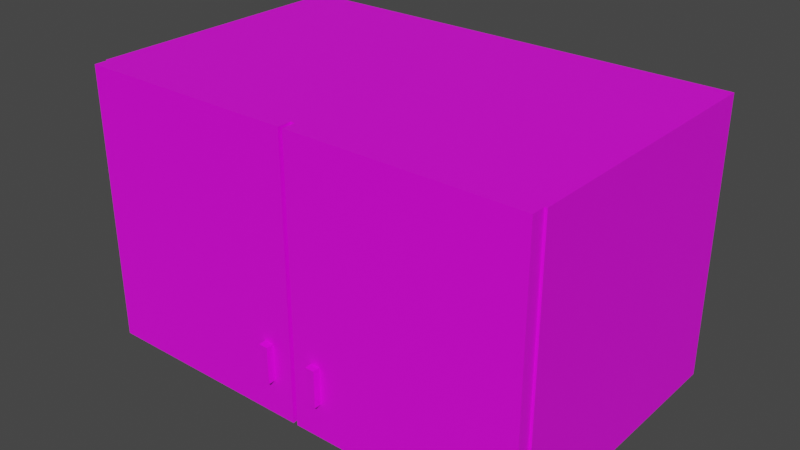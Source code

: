 # Source: Cabinet.blend  (saved by Blender 2.90.8; exported with 4.5.12 LTS)
import bpy
from mathutils import Matrix  # noqa: F401  (used for matrix-valued properties, if any)

bpy.ops.wm.read_factory_settings(use_empty=True)
scene = bpy.context.scene
scene.name = 'Scene'

# ---- collections
col_collection = bpy.data.collections.new('Collection'); scene.collection.children.link(col_collection)

# ---- images (referenced by path relative to the original .blend; pixels are not part of the script)
import os
ASSET_DIR = os.environ.get("B2B_ASSET_DIR", "")  # directory of the original .blend (textures are referenced by path, not embedded)
HERE = os.path.dirname(os.path.abspath(__file__))  # packed textures are extracted next to this script under _unpacked/

def load_image(name, relpath, width, height, colorspace="sRGB"):
    """Load a texture the original file referenced (path relative to the .blend, or extracted next to this script)."""
    p = next((c for c in (os.path.join(HERE, relpath), os.path.join(ASSET_DIR, relpath)) if relpath and os.path.exists(c)), "")
    if p:
        img = bpy.data.images.load(p, check_existing=True)
        img.name = name
    else:  # same state as the original file: an image datablock whose file is absent (Cycles renders it pink)
        img = bpy.data.images.new(name, width, height)
        img.source = "FILE"
        img.filepath = "//" + (relpath or name)
    img.colorspace_settings.name = colorspace
    return img
img_colour_palette_png = load_image('Colour Palette.png', 'Colour Palette.png', 1024, 1024, 'sRGB')

# ---- materials (node trees are filled in below, after node groups)
mat_material = bpy.data.materials.new('Material')
mat_material.use_transparent_shadow = False

# ---- material node trees
mat_material.use_nodes = True; mat_material.node_tree.nodes.clear()
_N = mat_material.node_tree.nodes; _L = mat_material.node_tree.links
n0 = _N.new('ShaderNodeBsdfPrincipled'); n0.name = 'Principled BSDF'; n0.location = (10, 300)
n0.distribution = 'GGX'
n0.subsurface_method = 'BURLEY'
n0.inputs[3].default_value = 1.45
n0.inputs[27].default_value = (0.0, 0.0, 0.0, 1.0)
n0.inputs[28].default_value = 1.0
n1 = _N.new('ShaderNodeOutputMaterial'); n1.name = 'Material Output'; n1.location = (300, 300)
n2 = _N.new('ShaderNodeTexImage'); n2.name = 'Image Texture'; n2.location = (-302, 299)
n2.image = img_colour_palette_png
_L.new(n0.outputs[0], n1.inputs[0])
_L.new(n2.outputs[0], n0.inputs[0])
n1.is_active_output = True

# ---- world
world_world = bpy.data.worlds.new('World'); scene.world = world_world
world_world.use_nodes = True; world_world.node_tree.nodes.clear()
_N = world_world.node_tree.nodes; _L = world_world.node_tree.links
n0 = _N.new('ShaderNodeOutputWorld'); n0.name = 'World Output'; n0.location = (300, 300)
n1 = _N.new('ShaderNodeBackground'); n1.name = 'Background'; n1.location = (10, 300)
n1.inputs[0].default_value = (0.05088, 0.05088, 0.05088, 1.0)
_L.new(n1.outputs[0], n0.inputs[0])
n0.is_active_output = True
world_world.color = (0.05088, 0.05088, 0.05088)
world_world.use_sun_shadow = False
world_world.sun_shadow_jitter_overblur = 0.0

# ---- meshes
me_cube = bpy.data.meshes.new('Cube')
me_cube.from_pydata([(0.75, 0.45, 0.45), (0.75, 0.45, -0.45), (0.75, -0.45, 0.45), (0.75, -0.45, -0.45), (-0.75, 0.45, 0.45), (-0.75, 0.45, -0.45), (-0.75, -0.45, 0.45), (-0.75, -0.45, -0.45), (0.0, -0.45, 0.45), (0.0, -0.45, -0.45), (-0.75, -0.45, 0.0), (0.75, -0.45, 0.0), (0.0, -0.45, 0.0), (-0.7312, -0.45, 0.0225), (-0.7312, -0.45, 0.4275), (-0.01875, -0.45, 0.4275), (-0.01875, -0.45, 0.0225), (0.7312, -0.45, 0.4275), (0.01875, -0.45, 0.4275), (0.7312, -0.45, 0.0225), (0.01875, -0.45, 0.0225), (-0.7312, -0.45, -0.4275), (-0.01875, -0.45, -0.4275), (-0.01875, -0.45, -0.0225), (-0.7312, -0.45, -0.0225), (0.7312, -0.45, -0.0225), (0.7312, -0.45, -0.4275), (0.01875, -0.45, -0.4275), (0.01875, -0.45, -0.0225), (-0.7312, 0.42, 0.0225), (-0.7312, 0.42, 0.4275), (-0.01875, 0.42, 0.4275), (-0.01875, 0.42, 0.0225), (-0.7312, 0.42, -0.4275), (-0.01875, 0.42, -0.4275), (-0.01875, 0.42, -0.0225), (-0.7312, 0.42, -0.0225), (0.7312, 0.42, 0.4275), (0.01875, 0.42, 0.4275), (0.7312, 0.42, 0.0225), (0.01875, 0.42, 0.0225), (0.7312, 0.42, -0.0225), (0.7312, 0.42, -0.4275), (0.01875, 0.42, -0.4275), (0.01875, 0.42, -0.0225)], [], [(0, 4, 6, 8, 2), (9, 3, 26, 27), (7, 10, 6, 4, 5), (5, 1, 3, 9, 7), (1, 0, 2, 11, 3), (5, 4, 0, 1), (15, 14, 30, 31), (10, 7, 21, 24), (8, 6, 14, 15), (12, 11, 19, 20), (12, 8, 15, 16), (10, 12, 16, 13), (6, 10, 13, 14), (18, 20, 40, 38), (8, 12, 20, 18), (11, 2, 17, 19), (2, 8, 18, 17), (23, 24, 36, 35), (7, 9, 22, 21), (12, 10, 24, 23), (9, 12, 23, 22), (28, 27, 43, 44), (11, 12, 28, 25), (3, 11, 25, 26), (12, 9, 27, 28), (29, 32, 31, 30), (16, 15, 31, 32), (14, 13, 29, 30), (13, 16, 32, 29), (34, 35, 36, 33), (22, 23, 35, 34), (24, 21, 33, 36), (21, 22, 34, 33), (40, 39, 37, 38), (17, 18, 38, 37), (20, 19, 39, 40), (19, 17, 37, 39), (42, 41, 44, 43), (26, 25, 41, 42), (25, 28, 44, 41), (27, 26, 42, 43)])
_uv = me_cube.uv_layers.new(name='UVMap')
_uv.uv.foreach_set('vector', [0.3647, 0.08905, 0.3647, 0.08905, 0.3647, 0.08905, 0.3647, 0.08905, 0.3647, 0.08905, 0.3647, 0.08905, 0.3647, 0.08905, 0.3647, 0.08905, 0.3647, 0.08905, 0.3647, 0.08905, 0.3647, 0.08905, 0.3647, 0.08905, 0.3647, 0.08905, 0.3647, 0.08905, 0.3647, 0.08905, 0.3647, 0.08905, 0.3647, 0.08905, 0.3647, 0.08905, 0.3647, 0.08905, 0.3647, 0.08905, 0.3647, 0.08905, 0.3647, 0.08905, 0.3647, 0.08905, 0.3647, 0.08905, 0.3647, 0.08905, 0.3647, 0.08905, 0.3647, 0.08905, 0.3647, 0.08905, 0.3647, 0.08905, 0.3647, 0.08905, 0.3647, 0.08905, 0.3647, 0.08905, 0.3647, 0.08905, 0.3647, 0.08905, 0.3647, 0.08905, 0.3647, 0.08905, 0.3647, 0.08905, 0.3647, 0.08905, 0.3647, 0.08905, 0.3647, 0.08905, 0.3647, 0.08905, 0.3647, 0.08905, 0.3647, 0.08905, 0.3647, 0.08905, 0.3647, 0.08905, 0.3647, 0.08905, 0.3647, 0.08905, 0.3647, 0.08905, 0.3647, 0.08905, 0.3647, 0.08905, 0.3647, 0.08905, 0.3647, 0.08905, 0.3647, 0.08905, 0.3647, 0.08905, 0.3647, 0.08905, 0.3647, 0.08905, 0.3647, 0.08905, 0.3647, 0.08905, 0.3647, 0.08905, 0.3647, 0.08905, 0.3647, 0.08905, 0.3647, 0.08905, 0.3647, 0.08905, 0.3647, 0.08905, 0.3647, 0.08905, 0.3647, 0.08905, 0.3647, 0.08905, 0.3647, 0.08905, 0.3647, 0.08905, 0.3647, 0.08905, 0.3647, 0.08905, 0.3647, 0.08905, 0.3647, 0.08905, 0.3647, 0.08905, 0.3647, 0.08905, 0.3647, 0.08905, 0.3647, 0.08905, 0.3647, 0.08905, 0.3647, 0.08905, 0.3647, 0.08905, 0.3647, 0.08905, 0.3647, 0.08905, 0.3647, 0.08905, 0.3647, 0.08905, 0.3647, 0.08905, 0.3647, 0.08905, 0.3647, 0.08905, 0.3647, 0.08905, 0.3647, 0.08905, 0.3647, 0.08905, 0.3647, 0.08905, 0.3647, 0.08905, 0.3647, 0.08905, 0.3647, 0.08905, 0.3647, 0.08905, 0.3647, 0.08905, 0.3647, 0.08905, 0.3647, 0.08905, 0.3647, 0.08905, 0.3647, 0.08905, 0.3647, 0.08905, 0.3647, 0.08905, 0.3647, 0.08905, 0.3647, 0.08905, 0.3647, 0.08905, 0.3647, 0.08905, 0.3647, 0.08905, 0.3647, 0.08905, 0.3647, 0.08905, 0.3647, 0.08905, 0.3647, 0.08905, 0.3647, 0.08905, 0.3647, 0.08905, 0.3647, 0.08905, 0.3647, 0.08905, 0.3647, 0.08905, 0.3647, 0.08905, 0.3647, 0.08905, 0.3647, 0.08905, 0.3647, 0.08905, 0.3647, 0.08905, 0.3647, 0.08905, 0.3647, 0.08905, 0.3647, 0.08905, 0.3647, 0.08905, 0.3647, 0.08905, 0.3647, 0.08905, 0.3647, 0.08905, 0.3647, 0.08905, 0.3647, 0.08905, 0.3647, 0.08905, 0.3647, 0.08905, 0.3647, 0.08905, 0.3647, 0.08905, 0.3647, 0.08905, 0.3647, 0.08905, 0.3647, 0.08905, 0.3647, 0.08905, 0.3647, 0.08905, 0.3647, 0.08905, 0.3647, 0.08905, 0.3647, 0.08905, 0.3647, 0.08905, 0.3647, 0.08905, 0.3647, 0.08905, 0.3647, 0.08905, 0.3647, 0.08905, 0.3647, 0.08905, 0.3647, 0.08905, 0.3647, 0.08905, 0.3647, 0.08905, 0.3647, 0.08905, 0.3647, 0.08905, 0.3647, 0.08905, 0.3647, 0.08905, 0.3647, 0.08905, 0.3647, 0.08905, 0.3647, 0.08905, 0.3647, 0.08905, 0.3647, 0.08905, 0.3647, 0.08905, 0.3647, 0.08905, 0.3647, 0.08905, 0.3647, 0.08905, 0.3647, 0.08905, 0.3647, 0.08905, 0.3647, 0.08905, 0.3647, 0.08905])
me_cube.materials.append(mat_material)
me_cube.use_mirror_vertex_groups = False
me_cube.update()
me_cube_001 = bpy.data.meshes.new('Cube.001')
me_cube_001.from_pydata([(-0.7425, -0.045, -0.45), (-0.7425, -0.045, 0.45), (-0.7425, 3.725e-09, -0.45), (-0.7425, 3.725e-09, 0.45), (-0.0075, -0.045, -0.45), (-0.0075, -0.045, 0.45), (-0.0075, 3.725e-09, -0.45), (-0.0075, 3.725e-09, 0.45), (-0.6765, -0.06864, -0.3339), (-0.6765, -0.06864, -0.2139), (-0.6765, -0.008639, -0.3339), (-0.6765, -0.008639, -0.2139), (-0.6465, -0.06864, -0.3339), (-0.6465, -0.06864, -0.2139), (-0.6465, -0.008639, -0.3339), (-0.6465, -0.008639, -0.2139)], [], [(0, 1, 3, 2), (2, 3, 7, 6), (6, 7, 5, 4), (4, 5, 1, 0), (2, 6, 4, 0), (7, 3, 1, 5), (8, 9, 11, 10), (10, 11, 15, 14), (14, 15, 13, 12), (12, 13, 9, 8), (10, 14, 12, 8), (15, 11, 9, 13)])
_uv = me_cube_001.uv_layers.new(name='UVMap')
_uv.uv.foreach_set('vector', [0.3647, 0.1087, 0.3647, 0.1087, 0.3647, 0.1087, 0.3647, 0.1087, 0.3647, 0.1087, 0.3647, 0.1087, 0.3647, 0.1087, 0.3647, 0.1087, 0.3647, 0.1087, 0.3647, 0.1087, 0.3647, 0.1087, 0.3647, 0.1087, 0.3647, 0.1087, 0.3647, 0.1087, 0.3647, 0.1087, 0.3647, 0.1087, 0.3647, 0.1087, 0.3647, 0.1087, 0.3647, 0.1087, 0.3647, 0.1087, 0.3647, 0.1087, 0.3647, 0.1087, 0.3647, 0.1087, 0.3647, 0.1087, 0.8667, 0.9675, 0.8667, 0.9675, 0.8667, 0.9675, 0.8667, 0.9675, 0.3647, 0.1087, 0.3647, 0.1087, 0.3647, 0.1087, 0.3647, 0.1087, 0.8667, 0.9675, 0.8667, 0.9675, 0.8667, 0.9675, 0.8667, 0.9675, 0.8667, 0.9675, 0.8667, 0.9675, 0.8667, 0.9675, 0.8667, 0.9675, 0.8667, 0.9675, 0.8667, 0.9675, 0.8667, 0.9675, 0.8667, 0.9675, 0.8667, 0.9675, 0.8667, 0.9675, 0.8667, 0.9675, 0.8667, 0.9675])
me_cube_001.materials.append(mat_material)
me_cube_001.use_mirror_x = True
me_cube_001.update()
me_cube_002 = bpy.data.meshes.new('Cube.002')
me_cube_002.from_pydata([(0.7425, -0.045, -0.45), (0.7425, -0.045, 0.45), (0.7425, 3.725e-09, -0.45), (0.7425, 3.725e-09, 0.45), (0.0075, -0.045, -0.45), (0.0075, -0.045, 0.45), (0.0075, 3.725e-09, -0.45), (0.0075, 3.725e-09, 0.45), (0.6765, -0.06864, -0.3339), (0.6765, -0.06864, -0.2139), (0.6765, -0.008639, -0.3339), (0.6765, -0.008639, -0.2139), (0.6465, -0.06864, -0.3339), (0.6465, -0.06864, -0.2139), (0.6465, -0.008639, -0.3339), (0.6465, -0.008639, -0.2139)], [], [(0, 2, 3, 1), (2, 6, 7, 3), (6, 4, 5, 7), (4, 0, 1, 5), (2, 0, 4, 6), (7, 5, 1, 3), (8, 10, 11, 9), (10, 14, 15, 11), (14, 12, 13, 15), (12, 8, 9, 13), (10, 8, 12, 14), (15, 13, 9, 11)])
_uv = me_cube_002.uv_layers.new(name='UVMap')
_uv.uv.foreach_set('vector', [0.3647, 0.1087, 0.3647, 0.1087, 0.3647, 0.1087, 0.3647, 0.1087, 0.3647, 0.1087, 0.3647, 0.1087, 0.3647, 0.1087, 0.3647, 0.1087, 0.3647, 0.1087, 0.3647, 0.1087, 0.3647, 0.1087, 0.3647, 0.1087, 0.3647, 0.1087, 0.3647, 0.1087, 0.3647, 0.1087, 0.3647, 0.1087, 0.3647, 0.1087, 0.3647, 0.1087, 0.3647, 0.1087, 0.3647, 0.1087, 0.3647, 0.1087, 0.3647, 0.1087, 0.3647, 0.1087, 0.3647, 0.1087, 0.8667, 0.9675, 0.8667, 0.9675, 0.8667, 0.9675, 0.8667, 0.9675, 0.3647, 0.1087, 0.3647, 0.1087, 0.3647, 0.1087, 0.3647, 0.1087, 0.8667, 0.9675, 0.8667, 0.9675, 0.8667, 0.9675, 0.8667, 0.9675, 0.8667, 0.9675, 0.8667, 0.9675, 0.8667, 0.9675, 0.8667, 0.9675, 0.8667, 0.9675, 0.8667, 0.9675, 0.8667, 0.9675, 0.8667, 0.9675, 0.8667, 0.9675, 0.8667, 0.9675, 0.8667, 0.9675, 0.8667, 0.9675])
me_cube_002.materials.append(mat_material)
me_cube_002.use_mirror_x = True
me_cube_002.update()

# ---- objects
ob_chassis = bpy.data.objects.new('Chassis', me_cube)
ob_right_door = bpy.data.objects.new('Right Door', me_cube_001)
ob_left_door = bpy.data.objects.new('Left Door', me_cube_002)

# ---- transforms, parenting, visibility, modifiers, constraints
ob_chassis.location = (0.0, 0.0, 0.0)
ob_chassis.lock_rotations_4d = False
ob_chassis.empty_display_type = 'ARROWS'
ob_chassis.lineart.crease_threshold = 0.0
ob_right_door.location = (0.75, -0.45, 0.0)
ob_right_door.lineart.crease_threshold = 0.0
ob_right_door.use_mesh_mirror_x = True
ob_left_door.location = (-0.75, -0.45, 0.0)
ob_left_door.lineart.crease_threshold = 0.0
ob_left_door.use_mesh_mirror_x = True

# ---- collection membership
col_collection.objects.link(ob_chassis)
col_collection.objects.link(ob_right_door)
col_collection.objects.link(ob_left_door)

# ---- scene / render settings (as saved in the file)
scene.frame_start = 1; scene.frame_end = 250; scene.frame_set(1)
scene.render.engine = 'BLENDER_EEVEE_NEXT'
scene.cycles.use_denoising = False
scene.cycles.samples = 128
scene.cycles.sampling_pattern = 'TABULATED_SOBOL'
scene.cycles.use_adaptive_sampling = False
scene.cycles.use_light_tree = False
scene.view_settings.view_transform = 'Filmic'
bpy.context.view_layer.update()

# ---- added for rendering (the .blend has no active camera and no usable light): camera, sun
cam_auto = bpy.data.cameras.new('AutoCamera')
cam_auto.lens = 50.0
cam_auto.sensor_width = 36.0
cam_auto.clip_end = 1000.0
ob_auto_camera = bpy.data.objects.new('AutoCamera', cam_auto)
scene.collection.objects.link(ob_auto_camera)
ob_auto_camera.location = (1.85005, -2.25438, 1.48004)
ob_auto_camera.rotation_euler = (1.09748, -7.21219e-08, 0.694738)
scene.camera = ob_auto_camera
light_auto_sun = bpy.data.lights.new('AutoSun', 'SUN')
light_auto_sun.energy = 3.0
light_auto_sun.angle = 0.0523599
ob_auto_sun = bpy.data.objects.new('AutoSun', light_auto_sun)
scene.collection.objects.link(ob_auto_sun)
ob_auto_sun.rotation_euler = (0.872665, 0.174533, 0.523599)
bpy.context.view_layer.update()
